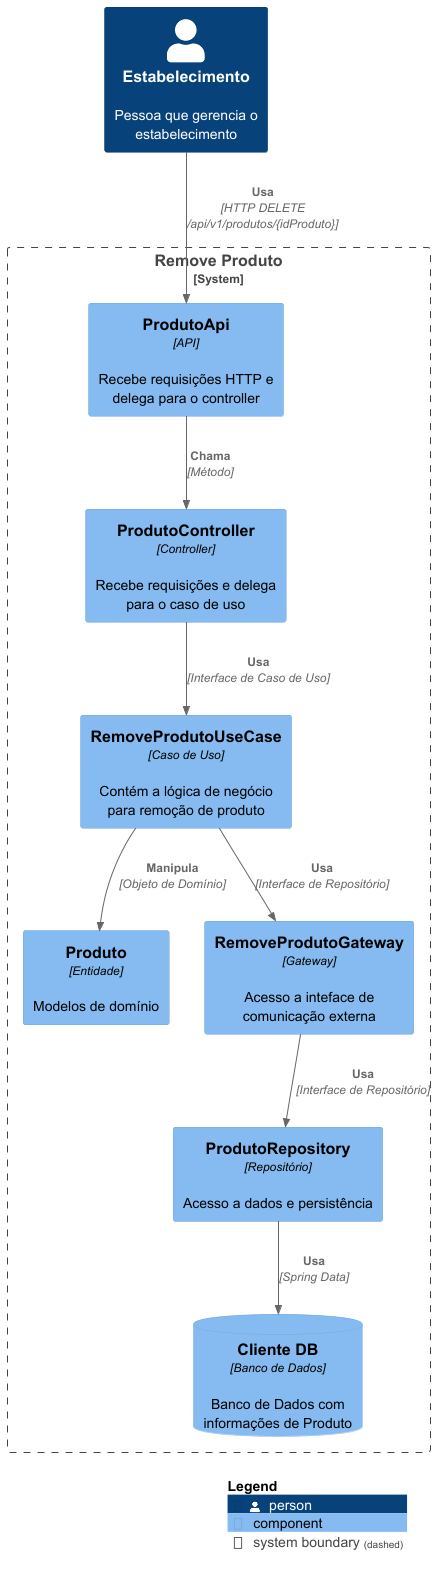

The diagram above was rendered by PlantUML. Its source (embedded in the PNG):
@startuml Clean Architecture
!include https://raw.githubusercontent.com/plantuml-stdlib/C4-PlantUML/master/C4_Component.puml

Person(estabelecimento, "Estabelecimento", "Pessoa que gerencia o estabelecimento")

System_Boundary(removeProduto, "Remove Produto") {
    Component(produtoApi, "ProdutoApi", "API", "Recebe requisições HTTP e delega para o controller")
    Component(produtoController, "ProdutoController", "Controller", "Recebe requisições e delega para o caso de uso")
    Component(removeProdutoUseCase, "RemoveProdutoUseCase", "Caso de Uso", "Contém a lógica de negócio para remoção de produto")
    Component(produto, Produto, "Entidade", "Modelos de domínio")
    Component(removeProdutoGateway, "RemoveProdutoGateway", "Gateway", "Acesso a inteface de comunicação externa")
    Component(produtoRepository, "ProdutoRepository", "Repositório", "Acesso a dados e persistência")
    ComponentDb(clienteDb, "Cliente DB", "Banco de Dados", "Banco de Dados com informações de Produto")

    Rel(estabelecimento, produtoApi, "Usa", "HTTP DELETE /api/v1/produtos/{idProduto}")
    Rel(produtoApi, produtoController, "Chama", "Método")
    Rel(produtoController, removeProdutoUseCase, "Usa", "Interface de Caso de Uso")
    Rel(removeProdutoUseCase, produto, "Manipula", "Objeto de Domínio")
    Rel(removeProdutoUseCase, removeProdutoGateway, "Usa", "Interface de Repositório")
    Rel(removeProdutoGateway, produtoRepository, "Usa", "Interface de Repositório")
    Rel(produtoRepository, clienteDb, "Usa", "Spring Data")
}

SHOW_LEGEND()
@enduml